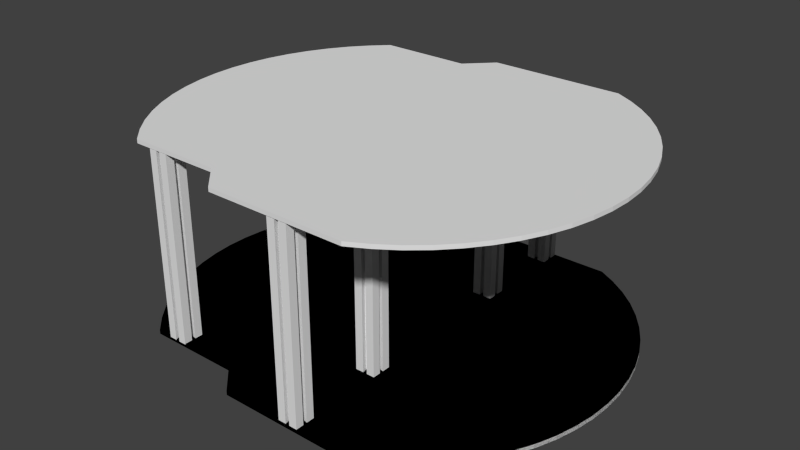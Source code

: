 # Source: untitled2.blend  (saved by Blender 2.62.0; exported with 4.5.12 LTS)
import bpy
from mathutils import Matrix  # noqa: F401  (used for matrix-valued properties, if any)

bpy.ops.wm.read_factory_settings(use_empty=True)
scene = bpy.context.scene
scene.name = 'Scene'

# ---- collections
col_collection_1 = bpy.data.collections.new('Collection 1'); scene.collection.children.link(col_collection_1)

# ---- world
world_world = bpy.data.worlds.new('World'); scene.world = world_world
world_world.color = (0.05088, 0.05088, 0.05088)
world_world.use_sun_shadow = False
world_world.sun_shadow_jitter_overblur = 0.0
world_world.cycles.sampling_method = 'MANUAL'
world_world.cycles.sample_map_resolution = 256

# ---- meshes
me_pole_007 = bpy.data.meshes.new('Pole.007')
me_pole_007.from_pydata([(0.005, 0.003, -0.7025), (0.005, 0.003, 0.7025), (0.005, 0.0, 0.7025), (0.005, 0.0, -0.7025), (0.01, 0.002, -0.7025), (0.01, 0.002, 0.7025), (0.01, 0.01, -0.7025), (0.01, 0.01, 0.7025), (0.002, 0.01, -0.7025), (0.002, 0.01, 0.7025), (0.003, 0.005, -0.7025), (0.003, 0.005, 0.7025), (0.0, 0.005, -0.7025), (0.0, 0.005, 0.7025), (-0.005, 0.003, -0.7025), (-0.005, 0.0, -0.7025), (-0.005, 0.0, 0.7025), (-0.005, 0.003, 0.7025), (-0.01, 0.002, 0.7025), (-0.01, 0.002, -0.7025), (-0.01, 0.01, 0.7025), (-0.01, 0.01, -0.7025), (-0.002, 0.01, 0.7025), (-0.002, 0.01, -0.7025), (-0.003, 0.005, 0.7025), (-0.003, 0.005, -0.7025), (0.005, -0.003, -0.7025), (0.005, -0.003, 0.7025), (0.01, -0.002, 0.7025), (0.01, -0.002, -0.7025), (0.01, -0.01, 0.7025), (0.01, -0.01, -0.7025), (0.002, -0.01, 0.7025), (0.002, -0.01, -0.7025), (0.003, -0.005, 0.7025), (0.003, -0.005, -0.7025), (0.0, -0.005, 0.7025), (0.0, -0.005, -0.7025), (-0.005, -0.003, -0.7025), (-0.005, -0.003, 0.7025), (-0.01, -0.002, -0.7025), (-0.01, -0.002, 0.7025), (-0.01, -0.01, -0.7025), (-0.01, -0.01, 0.7025), (-0.002, -0.01, -0.7025), (-0.002, -0.01, 0.7025), (-0.003, -0.005, -0.7025), (-0.003, -0.005, 0.7025)], [], [(0, 1, 2), (0, 2, 3), (0, 4, 5), (0, 5, 1), (4, 6, 7), (7, 5, 4), (6, 8, 9), (9, 7, 6), (8, 10, 11), (11, 9, 8), (10, 12, 13), (13, 11, 10), (14, 15, 16), (16, 17, 14), (14, 17, 18), (18, 19, 14), (19, 18, 20), (20, 21, 19), (21, 20, 22), (22, 23, 21), (23, 22, 24), (24, 25, 23), (25, 24, 13), (13, 12, 25), (26, 3, 2), (2, 27, 26), (26, 27, 28), (28, 29, 26), (29, 28, 30), (30, 31, 29), (31, 30, 32), (32, 33, 31), (33, 32, 34), (34, 35, 33), (35, 34, 36), (36, 37, 35), (38, 39, 16), (16, 15, 38), (38, 40, 41), (41, 39, 38), (40, 42, 43), (43, 41, 40), (42, 44, 45), (45, 43, 42), (44, 46, 47), (47, 45, 44), (46, 37, 36), (36, 47, 46)])
me_pole_007.use_remesh_preserve_volume = False
me_pole_007.use_remesh_preserve_attributes = False
me_pole_007.use_mirror_vertex_groups = False
me_pole_007.update()
me_pole_006 = bpy.data.meshes.new('Pole.006')
me_pole_006.from_pydata([(0.005, 0.003, -0.7025), (0.005, 0.003, 0.7025), (0.005, 0.0, 0.7025), (0.005, 0.0, -0.7025), (0.01, 0.002, -0.7025), (0.01, 0.002, 0.7025), (0.01, 0.01, -0.7025), (0.01, 0.01, 0.7025), (0.002, 0.01, -0.7025), (0.002, 0.01, 0.7025), (0.003, 0.005, -0.7025), (0.003, 0.005, 0.7025), (0.0, 0.005, -0.7025), (0.0, 0.005, 0.7025), (-0.005, 0.003, -0.7025), (-0.005, 0.0, -0.7025), (-0.005, 0.0, 0.7025), (-0.005, 0.003, 0.7025), (-0.01, 0.002, 0.7025), (-0.01, 0.002, -0.7025), (-0.01, 0.01, 0.7025), (-0.01, 0.01, -0.7025), (-0.002, 0.01, 0.7025), (-0.002, 0.01, -0.7025), (-0.003, 0.005, 0.7025), (-0.003, 0.005, -0.7025), (0.005, -0.003, -0.7025), (0.005, -0.003, 0.7025), (0.01, -0.002, 0.7025), (0.01, -0.002, -0.7025), (0.01, -0.01, 0.7025), (0.01, -0.01, -0.7025), (0.002, -0.01, 0.7025), (0.002, -0.01, -0.7025), (0.003, -0.005, 0.7025), (0.003, -0.005, -0.7025), (0.0, -0.005, 0.7025), (0.0, -0.005, -0.7025), (-0.005, -0.003, -0.7025), (-0.005, -0.003, 0.7025), (-0.01, -0.002, -0.7025), (-0.01, -0.002, 0.7025), (-0.01, -0.01, -0.7025), (-0.01, -0.01, 0.7025), (-0.002, -0.01, -0.7025), (-0.002, -0.01, 0.7025), (-0.003, -0.005, -0.7025), (-0.003, -0.005, 0.7025)], [], [(0, 1, 2), (0, 2, 3), (0, 4, 5), (0, 5, 1), (4, 6, 7), (7, 5, 4), (6, 8, 9), (9, 7, 6), (8, 10, 11), (11, 9, 8), (10, 12, 13), (13, 11, 10), (14, 15, 16), (16, 17, 14), (14, 17, 18), (18, 19, 14), (19, 18, 20), (20, 21, 19), (21, 20, 22), (22, 23, 21), (23, 22, 24), (24, 25, 23), (25, 24, 13), (13, 12, 25), (26, 3, 2), (2, 27, 26), (26, 27, 28), (28, 29, 26), (29, 28, 30), (30, 31, 29), (31, 30, 32), (32, 33, 31), (33, 32, 34), (34, 35, 33), (35, 34, 36), (36, 37, 35), (38, 39, 16), (16, 15, 38), (38, 40, 41), (41, 39, 38), (40, 42, 43), (43, 41, 40), (42, 44, 45), (45, 43, 42), (44, 46, 47), (47, 45, 44), (46, 37, 36), (36, 47, 46)])
me_pole_006.use_remesh_preserve_volume = False
me_pole_006.use_remesh_preserve_attributes = False
me_pole_006.use_mirror_vertex_groups = False
me_pole_006.update()
me_pole_005 = bpy.data.meshes.new('Pole.005')
me_pole_005.from_pydata([(0.005, 0.003, -0.7025), (0.005, 0.003, 0.7025), (0.005, 0.0, 0.7025), (0.005, 0.0, -0.7025), (0.01, 0.002, -0.7025), (0.01, 0.002, 0.7025), (0.01, 0.01, -0.7025), (0.01, 0.01, 0.7025), (0.002, 0.01, -0.7025), (0.002, 0.01, 0.7025), (0.003, 0.005, -0.7025), (0.003, 0.005, 0.7025), (0.0, 0.005, -0.7025), (0.0, 0.005, 0.7025), (-0.005, 0.003, -0.7025), (-0.005, 0.0, -0.7025), (-0.005, 0.0, 0.7025), (-0.005, 0.003, 0.7025), (-0.01, 0.002, 0.7025), (-0.01, 0.002, -0.7025), (-0.01, 0.01, 0.7025), (-0.01, 0.01, -0.7025), (-0.002, 0.01, 0.7025), (-0.002, 0.01, -0.7025), (-0.003, 0.005, 0.7025), (-0.003, 0.005, -0.7025), (0.005, -0.003, -0.7025), (0.005, -0.003, 0.7025), (0.01, -0.002, 0.7025), (0.01, -0.002, -0.7025), (0.01, -0.01, 0.7025), (0.01, -0.01, -0.7025), (0.002, -0.01, 0.7025), (0.002, -0.01, -0.7025), (0.003, -0.005, 0.7025), (0.003, -0.005, -0.7025), (0.0, -0.005, 0.7025), (0.0, -0.005, -0.7025), (-0.005, -0.003, -0.7025), (-0.005, -0.003, 0.7025), (-0.01, -0.002, -0.7025), (-0.01, -0.002, 0.7025), (-0.01, -0.01, -0.7025), (-0.01, -0.01, 0.7025), (-0.002, -0.01, -0.7025), (-0.002, -0.01, 0.7025), (-0.003, -0.005, -0.7025), (-0.003, -0.005, 0.7025)], [], [(0, 1, 2), (0, 2, 3), (0, 4, 5), (0, 5, 1), (4, 6, 7), (7, 5, 4), (6, 8, 9), (9, 7, 6), (8, 10, 11), (11, 9, 8), (10, 12, 13), (13, 11, 10), (14, 15, 16), (16, 17, 14), (14, 17, 18), (18, 19, 14), (19, 18, 20), (20, 21, 19), (21, 20, 22), (22, 23, 21), (23, 22, 24), (24, 25, 23), (25, 24, 13), (13, 12, 25), (26, 3, 2), (2, 27, 26), (26, 27, 28), (28, 29, 26), (29, 28, 30), (30, 31, 29), (31, 30, 32), (32, 33, 31), (33, 32, 34), (34, 35, 33), (35, 34, 36), (36, 37, 35), (38, 39, 16), (16, 15, 38), (38, 40, 41), (41, 39, 38), (40, 42, 43), (43, 41, 40), (42, 44, 45), (45, 43, 42), (44, 46, 47), (47, 45, 44), (46, 37, 36), (36, 47, 46)])
me_pole_005.use_remesh_preserve_volume = False
me_pole_005.use_remesh_preserve_attributes = False
me_pole_005.use_mirror_vertex_groups = False
me_pole_005.update()
me_pole_000 = bpy.data.meshes.new('Pole.000')
me_pole_000.from_pydata([(0.005, 0.003, -0.7025), (0.005, 0.003, 0.7025), (0.005, 0.0, 0.7025), (0.005, 0.0, -0.7025), (0.01, 0.002, -0.7025), (0.01, 0.002, 0.7025), (0.01, 0.01, -0.7025), (0.01, 0.01, 0.7025), (0.002, 0.01, -0.7025), (0.002, 0.01, 0.7025), (0.003, 0.005, -0.7025), (0.003, 0.005, 0.7025), (0.0, 0.005, -0.7025), (0.0, 0.005, 0.7025), (-0.005, 0.003, -0.7025), (-0.005, 0.0, -0.7025), (-0.005, 0.0, 0.7025), (-0.005, 0.003, 0.7025), (-0.01, 0.002, 0.7025), (-0.01, 0.002, -0.7025), (-0.01, 0.01, 0.7025), (-0.01, 0.01, -0.7025), (-0.002, 0.01, 0.7025), (-0.002, 0.01, -0.7025), (-0.003, 0.005, 0.7025), (-0.003, 0.005, -0.7025), (0.005, -0.003, -0.7025), (0.005, -0.003, 0.7025), (0.01, -0.002, 0.7025), (0.01, -0.002, -0.7025), (0.01, -0.01, 0.7025), (0.01, -0.01, -0.7025), (0.002, -0.01, 0.7025), (0.002, -0.01, -0.7025), (0.003, -0.005, 0.7025), (0.003, -0.005, -0.7025), (0.0, -0.005, 0.7025), (0.0, -0.005, -0.7025), (-0.005, -0.003, -0.7025), (-0.005, -0.003, 0.7025), (-0.01, -0.002, -0.7025), (-0.01, -0.002, 0.7025), (-0.01, -0.01, -0.7025), (-0.01, -0.01, 0.7025), (-0.002, -0.01, -0.7025), (-0.002, -0.01, 0.7025), (-0.003, -0.005, -0.7025), (-0.003, -0.005, 0.7025)], [], [(0, 1, 2), (0, 2, 3), (0, 4, 5), (0, 5, 1), (4, 6, 7), (7, 5, 4), (6, 8, 9), (9, 7, 6), (8, 10, 11), (11, 9, 8), (10, 12, 13), (13, 11, 10), (14, 15, 16), (16, 17, 14), (14, 17, 18), (18, 19, 14), (19, 18, 20), (20, 21, 19), (21, 20, 22), (22, 23, 21), (23, 22, 24), (24, 25, 23), (25, 24, 13), (13, 12, 25), (26, 3, 2), (2, 27, 26), (26, 27, 28), (28, 29, 26), (29, 28, 30), (30, 31, 29), (31, 30, 32), (32, 33, 31), (33, 32, 34), (34, 35, 33), (35, 34, 36), (36, 37, 35), (38, 39, 16), (16, 15, 38), (38, 40, 41), (41, 39, 38), (40, 42, 43), (43, 41, 40), (42, 44, 45), (45, 43, 42), (44, 46, 47), (47, 45, 44), (46, 37, 36), (36, 47, 46)])
me_pole_000.use_remesh_preserve_volume = False
me_pole_000.use_remesh_preserve_attributes = False
me_pole_000.use_mirror_vertex_groups = False
me_pole_000.update()
me_pole_002 = bpy.data.meshes.new('Pole.002')
me_pole_002.from_pydata([(0.005, 0.003, -0.7025), (0.005, 0.003, 0.7025), (0.005, 0.0, 0.7025), (0.005, 0.0, -0.7025), (0.01, 0.002, -0.7025), (0.01, 0.002, 0.7025), (0.01, 0.01, -0.7025), (0.01, 0.01, 0.7025), (0.002, 0.01, -0.7025), (0.002, 0.01, 0.7025), (0.003, 0.005, -0.7025), (0.003, 0.005, 0.7025), (0.0, 0.005, -0.7025), (0.0, 0.005, 0.7025), (-0.005, 0.003, -0.7025), (-0.005, 0.0, -0.7025), (-0.005, 0.0, 0.7025), (-0.005, 0.003, 0.7025), (-0.01, 0.002, 0.7025), (-0.01, 0.002, -0.7025), (-0.01, 0.01, 0.7025), (-0.01, 0.01, -0.7025), (-0.002, 0.01, 0.7025), (-0.002, 0.01, -0.7025), (-0.003, 0.005, 0.7025), (-0.003, 0.005, -0.7025), (0.005, -0.003, -0.7025), (0.005, -0.003, 0.7025), (0.01, -0.002, 0.7025), (0.01, -0.002, -0.7025), (0.01, -0.01, 0.7025), (0.01, -0.01, -0.7025), (0.002, -0.01, 0.7025), (0.002, -0.01, -0.7025), (0.003, -0.005, 0.7025), (0.003, -0.005, -0.7025), (0.0, -0.005, 0.7025), (0.0, -0.005, -0.7025), (-0.005, -0.003, -0.7025), (-0.005, -0.003, 0.7025), (-0.01, -0.002, -0.7025), (-0.01, -0.002, 0.7025), (-0.01, -0.01, -0.7025), (-0.01, -0.01, 0.7025), (-0.002, -0.01, -0.7025), (-0.002, -0.01, 0.7025), (-0.003, -0.005, -0.7025), (-0.003, -0.005, 0.7025)], [], [(0, 1, 2), (0, 2, 3), (0, 4, 5), (0, 5, 1), (4, 6, 7), (7, 5, 4), (6, 8, 9), (9, 7, 6), (8, 10, 11), (11, 9, 8), (10, 12, 13), (13, 11, 10), (14, 15, 16), (16, 17, 14), (14, 17, 18), (18, 19, 14), (19, 18, 20), (20, 21, 19), (21, 20, 22), (22, 23, 21), (23, 22, 24), (24, 25, 23), (25, 24, 13), (13, 12, 25), (26, 3, 2), (2, 27, 26), (26, 27, 28), (28, 29, 26), (29, 28, 30), (30, 31, 29), (31, 30, 32), (32, 33, 31), (33, 32, 34), (34, 35, 33), (35, 34, 36), (36, 37, 35), (38, 39, 16), (16, 15, 38), (38, 40, 41), (41, 39, 38), (40, 42, 43), (43, 41, 40), (42, 44, 45), (45, 43, 42), (44, 46, 47), (47, 45, 44), (46, 37, 36), (36, 47, 46)])
me_pole_002.use_remesh_preserve_volume = False
me_pole_002.use_remesh_preserve_attributes = False
me_pole_002.use_mirror_vertex_groups = False
me_pole_002.update()
me_pole_001 = bpy.data.meshes.new('Pole.001')
me_pole_001.from_pydata([(0.005, 0.003, -0.7025), (0.005, 0.003, 0.7025), (0.005, 0.0, 0.7025), (0.005, 0.0, -0.7025), (0.01, 0.002, -0.7025), (0.01, 0.002, 0.7025), (0.01, 0.01, -0.7025), (0.01, 0.01, 0.7025), (0.002, 0.01, -0.7025), (0.002, 0.01, 0.7025), (0.003, 0.005, -0.7025), (0.003, 0.005, 0.7025), (0.0, 0.005, -0.7025), (0.0, 0.005, 0.7025), (-0.005, 0.003, -0.7025), (-0.005, 0.0, -0.7025), (-0.005, 0.0, 0.7025), (-0.005, 0.003, 0.7025), (-0.01, 0.002, 0.7025), (-0.01, 0.002, -0.7025), (-0.01, 0.01, 0.7025), (-0.01, 0.01, -0.7025), (-0.002, 0.01, 0.7025), (-0.002, 0.01, -0.7025), (-0.003, 0.005, 0.7025), (-0.003, 0.005, -0.7025), (0.005, -0.003, -0.7025), (0.005, -0.003, 0.7025), (0.01, -0.002, 0.7025), (0.01, -0.002, -0.7025), (0.01, -0.01, 0.7025), (0.01, -0.01, -0.7025), (0.002, -0.01, 0.7025), (0.002, -0.01, -0.7025), (0.003, -0.005, 0.7025), (0.003, -0.005, -0.7025), (0.0, -0.005, 0.7025), (0.0, -0.005, -0.7025), (-0.005, -0.003, -0.7025), (-0.005, -0.003, 0.7025), (-0.01, -0.002, -0.7025), (-0.01, -0.002, 0.7025), (-0.01, -0.01, -0.7025), (-0.01, -0.01, 0.7025), (-0.002, -0.01, -0.7025), (-0.002, -0.01, 0.7025), (-0.003, -0.005, -0.7025), (-0.003, -0.005, 0.7025)], [], [(0, 1, 2), (0, 2, 3), (0, 4, 5), (0, 5, 1), (4, 6, 7), (7, 5, 4), (6, 8, 9), (9, 7, 6), (8, 10, 11), (11, 9, 8), (10, 12, 13), (13, 11, 10), (14, 15, 16), (16, 17, 14), (14, 17, 18), (18, 19, 14), (19, 18, 20), (20, 21, 19), (21, 20, 22), (22, 23, 21), (23, 22, 24), (24, 25, 23), (25, 24, 13), (13, 12, 25), (26, 3, 2), (2, 27, 26), (26, 27, 28), (28, 29, 26), (29, 28, 30), (30, 31, 29), (31, 30, 32), (32, 33, 31), (33, 32, 34), (34, 35, 33), (35, 34, 36), (36, 37, 35), (38, 39, 16), (16, 15, 38), (38, 40, 41), (41, 39, 38), (40, 42, 43), (43, 41, 40), (42, 44, 45), (45, 43, 42), (44, 46, 47), (47, 45, 44), (46, 37, 36), (36, 47, 46)])
me_pole_001.use_remesh_preserve_volume = False
me_pole_001.use_remesh_preserve_attributes = False
me_pole_001.use_mirror_vertex_groups = False
me_pole_001.update()
me_baseplate_f_001 = bpy.data.meshes.new('Baseplate F.001')
me_baseplate_f_001.from_pydata([(-0.1664, -0.1495, 0.001226), (-0.1508, -0.1648, -0.001274), (-0.1508, -0.1648, 0.001226), (-0.1664, -0.1495, -0.001274), (-0.1805, -0.1327, 0.001226), (-0.1805, -0.1327, -0.001274), (-0.1928, -0.1145, 0.001226), (-0.1928, -0.1145, -0.001274), (-0.2032, -0.09516, 0.001226), (-0.2032, -0.09516, -0.001274), (-0.2117, -0.07485, 0.001226), (-0.2117, -0.07485, -0.001274), (-0.2181, -0.05379, 0.001226), (-0.2181, -0.05379, -0.001274), (-0.2224, -0.03217, 0.001226), (-0.2224, -0.03217, -0.001274), (-0.2246, -0.01022, 0.001226), (-0.2246, -0.01022, -0.001274), (-0.2246, 0.01184, 0.001226), (-0.2246, 0.01184, -0.001274), (-0.2224, 0.03379, 0.001226), (-0.2224, 0.03379, -0.001274), (-0.2181, 0.05541, 0.001226), (-0.2181, 0.05541, -0.001274), (-0.2117, 0.07648, 0.001226), (-0.2117, 0.07648, -0.001274), (-0.2032, 0.09679, 0.001226), (-0.2032, 0.09679, -0.001274), (-0.1948, 0.1173, 0.001226), (-0.1947, 0.1173, -0.001274), (-0.1805, 0.1343, 0.001226), (-0.1805, 0.1343, -0.001274), (-0.1664, 0.1511, 0.001226), (-0.1664, 0.1511, -0.001274), (-0.1508, 0.1665, 0.001226), (-0.1508, 0.1665, -0.001274), (-0.05752, 0.1665, 0.001226), (-0.05752, 0.1665, -0.001274), (-0.03235, 0.1921, 0.001226), (-0.03235, 0.1921, -0.001274), (0.1059, 0.1921, 0.001226), (0.1059, 0.1921, -0.001274), (0.1246, 0.1817, 0.001226), (0.1246, 0.1817, -0.001274), (0.1422, 0.1695, 0.001226), (0.1422, 0.1695, -0.001274), (0.1585, 0.1555, 0.001226), (0.1585, 0.1555, -0.001274), (0.1732, 0.1399, 0.001226), (0.1732, 0.1399, -0.001274), (0.1864, 0.1228, 0.001226), (0.1864, 0.1228, -0.001274), (0.1977, 0.1045, 0.001226), (0.1977, 0.1045, -0.001274), (0.2072, 0.0851, 0.001226), (0.2072, 0.0851, -0.001274), (0.2147, 0.06481, 0.001226), (0.2147, 0.06481, -0.001274), (0.22, 0.04385, 0.001226), (0.22, 0.04385, -0.001274), (0.2233, 0.02245, 0.001226), (0.2233, 0.02245, -0.001274), (0.2244, 0.0008124, 0.001226), (0.2244, 0.0008124, -0.001274), (0.2233, -0.02082, 0.001226), (0.2233, -0.02082, -0.001274), (0.22, -0.04223, 0.001226), (0.22, -0.04223, -0.001274), (0.2147, -0.06319, 0.001226), (0.2147, -0.06319, -0.001274), (0.2072, -0.08348, 0.001226), (0.2072, -0.08348, -0.001274), (0.1977, -0.1029, 0.001226), (0.1977, -0.1029, -0.001274), (0.1864, -0.1212, 0.001226), (0.1864, -0.1212, -0.001274), (0.1732, -0.1383, 0.001226), (0.1732, -0.1383, -0.001274), (0.1585, -0.1539, 0.001226), (0.1585, -0.1539, -0.001274), (0.1422, -0.1679, 0.001226), (0.1422, -0.1679, -0.001274), (0.1246, -0.1801, 0.001226), (0.1246, -0.1801, -0.001274), (0.1059, -0.1904, 0.001226), (0.1059, -0.1904, -0.001274), (-0.03235, -0.1904, 0.001226), (-0.03235, -0.1904, -0.001274), (-0.05752, -0.1648, 0.001226), (-0.05752, -0.1648, -0.001274), (-0.05752, -0.1648, -0.001274), (-0.05752, -0.1648, 0.001226), (-0.03235, -0.1904, -0.001274), (-0.03235, -0.1904, 0.001226), (0.1059, -0.1904, -0.001274), (0.1059, -0.1904, 0.001226), (0.1246, -0.1801, -0.001274), (0.1246, -0.1801, 0.001226), (0.1422, -0.1679, -0.001274), (0.1422, -0.1679, 0.001226), (0.1585, -0.1539, -0.001274), (0.1585, -0.1539, 0.001226), (0.1732, -0.1383, -0.001274), (0.1732, -0.1383, 0.001226), (0.1864, -0.1212, -0.001274), (0.1864, -0.1212, 0.001226), (0.1977, -0.1029, -0.001274), (0.1977, -0.1029, 0.001226), (0.2072, -0.08348, -0.001274), (0.2072, -0.08348, 0.001226), (0.2147, -0.06319, -0.001274), (0.2147, -0.06319, 0.001226), (0.22, -0.04223, -0.001274), (0.22, -0.04223, 0.001226), (0.2233, -0.02082, -0.001274), (0.2233, -0.02082, 0.001226), (0.2244, 0.0008124, -0.001274), (0.2244, 0.0008124, 0.001226), (0.2233, 0.02245, -0.001274), (0.2233, 0.02245, 0.001226), (0.22, 0.04385, -0.001274), (0.22, 0.04385, 0.001226), (0.2147, 0.06481, -0.001274), (0.2147, 0.06481, 0.001226), (0.2072, 0.0851, -0.001274), (0.2072, 0.0851, 0.001226), (0.1977, 0.1045, -0.001274), (0.1977, 0.1045, 0.001226), (0.1864, 0.1228, -0.001274), (0.1864, 0.1228, 0.001226), (0.1732, 0.1399, -0.001274), (0.1732, 0.1399, 0.001226), (0.1585, 0.1555, -0.001274), (0.1585, 0.1555, 0.001226), (0.1422, 0.1695, -0.001274), (0.1422, 0.1695, 0.001226), (0.1246, 0.1817, -0.001274), (0.1246, 0.1817, 0.001226), (0.1059, 0.1921, -0.001274), (0.1059, 0.1921, 0.001226), (-0.03235, 0.1921, -0.001274), (-0.03235, 0.1921, 0.001226), (-0.05752, 0.1665, -0.001274), (-0.05752, 0.1665, 0.001226), (-0.1508, 0.1665, -0.001274), (-0.1508, 0.1665, 0.001226), (-0.1664, 0.1511, -0.001274), (-0.1664, 0.1511, 0.001226), (-0.1805, 0.1343, -0.001274), (-0.1805, 0.1343, 0.001226), (-0.1947, 0.1173, -0.001274), (-0.1948, 0.1173, 0.001226), (-0.2032, 0.09679, -0.001274), (-0.2032, 0.09679, 0.001226), (-0.2117, 0.07648, -0.001274), (-0.2117, 0.07648, 0.001226), (-0.2181, 0.05541, -0.001274), (-0.2181, 0.05541, 0.001226), (-0.2224, 0.03379, -0.001274), (-0.2224, 0.03379, 0.001226), (-0.2246, 0.01184, -0.001274), (-0.2246, 0.01184, 0.001226), (-0.2246, -0.01022, -0.001274), (-0.2246, -0.01022, 0.001226), (-0.2224, -0.03217, -0.001274), (-0.2224, -0.03217, 0.001226), (-0.2181, -0.05379, -0.001274), (-0.2181, -0.05379, 0.001226), (-0.2117, -0.07485, -0.001274), (-0.2117, -0.07485, 0.001226), (-0.2032, -0.09516, -0.001274), (-0.2032, -0.09516, 0.001226), (-0.1928, -0.1145, -0.001274), (-0.1928, -0.1145, 0.001226), (-0.1805, -0.1327, -0.001274), (-0.1805, -0.1327, 0.001226), (-0.1664, -0.1495, -0.001274), (-0.1508, -0.1648, 0.001226), (-0.1508, -0.1648, -0.001274), (-0.1664, -0.1495, 0.001226)], [], [(0, 1, 2), (0, 3, 1), (0, 4, 3), (5, 3, 4), (6, 5, 4), (7, 5, 6), (8, 7, 6), (9, 7, 8), (10, 9, 8), (11, 9, 10), (12, 11, 10), (13, 11, 12), (14, 13, 12), (15, 13, 14), (16, 15, 14), (17, 15, 16), (18, 17, 16), (19, 17, 18), (20, 19, 18), (21, 19, 20), (22, 21, 20), (23, 21, 22), (24, 23, 22), (25, 23, 24), (26, 25, 24), (27, 25, 26), (28, 27, 26), (29, 27, 28), (30, 29, 28), (31, 29, 30), (32, 31, 30), (33, 31, 32), (34, 33, 32), (35, 33, 34), (36, 37, 35), (34, 36, 35), (38, 39, 37), (36, 38, 37), (40, 41, 39), (38, 40, 39), (42, 41, 40), (43, 41, 42), (44, 43, 42), (45, 43, 44), (46, 45, 44), (47, 45, 46), (48, 47, 46), (49, 47, 48), (50, 49, 48), (51, 49, 50), (52, 51, 50), (53, 51, 52), (54, 53, 52), (55, 53, 54), (56, 55, 54), (57, 55, 56), (58, 57, 56), (59, 57, 58), (60, 59, 58), (61, 59, 60), (62, 61, 60), (63, 61, 62), (64, 63, 62), (65, 63, 64), (66, 65, 64), (67, 65, 66), (68, 67, 66), (69, 67, 68), (70, 69, 68), (71, 69, 70), (72, 71, 70), (73, 71, 72), (74, 73, 72), (75, 73, 74), (76, 75, 74), (77, 75, 76), (78, 77, 76), (79, 77, 78), (80, 79, 78), (81, 79, 80), (82, 81, 80), (83, 81, 82), (84, 83, 82), (85, 83, 84), (86, 87, 85), (84, 86, 85), (88, 89, 87), (86, 88, 87), (2, 1, 89), (88, 2, 89), (41, 37, 39), (45, 41, 43), (89, 37, 41), (45, 89, 41), (47, 89, 45), (5, 7, 37), (89, 5, 37), (3, 5, 89), (1, 3, 89), (59, 61, 89), (55, 59, 89), (57, 59, 55), (89, 75, 77), (79, 89, 77), (11, 7, 9), (19, 15, 17), (51, 53, 55), (89, 51, 55), (49, 51, 89), (47, 49, 89), (73, 75, 89), (69, 73, 89), (71, 73, 69), (37, 7, 11), (13, 37, 11), (15, 37, 13), (65, 67, 69), (89, 65, 69), (63, 65, 89), (61, 63, 89), (83, 85, 87), (89, 83, 87), (81, 83, 89), (79, 81, 89), (37, 15, 19), (21, 37, 19), (23, 37, 21), (33, 35, 37), (23, 33, 37), (31, 33, 23), (25, 31, 23), (29, 31, 25), (27, 29, 25), (88, 40, 38), (36, 88, 38), (70, 88, 72), (88, 36, 34), (32, 88, 34), (30, 88, 32), (88, 86, 84), (82, 88, 84), (80, 88, 82), (88, 22, 20), (18, 88, 20), (58, 56, 88), (62, 58, 88), (60, 58, 62), (88, 56, 54), (52, 88, 54), (50, 88, 52), (26, 24, 22), (88, 26, 22), (28, 26, 88), (30, 28, 88), (14, 18, 16), (76, 74, 72), (88, 76, 72), (78, 76, 88), (80, 78, 88), (66, 64, 62), (88, 66, 62), (68, 66, 88), (70, 68, 88), (44, 42, 40), (88, 44, 40), (46, 44, 88), (50, 46, 88), (48, 46, 50), (88, 18, 14), (12, 88, 14), (10, 88, 12), (4, 0, 2), (88, 4, 2), (6, 4, 88), (10, 6, 88), (8, 6, 10), (177, 178, 179), (178, 176, 179), (176, 175, 179), (175, 176, 174), (175, 174, 173), (173, 174, 172), (173, 172, 171), (171, 172, 170), (171, 170, 169), (169, 170, 168), (169, 168, 167), (167, 168, 166), (167, 166, 165), (165, 166, 164), (165, 164, 163), (163, 164, 162), (163, 162, 161), (161, 162, 160), (161, 160, 159), (159, 160, 158), (159, 158, 157), (157, 158, 156), (157, 156, 155), (155, 156, 154), (155, 154, 153), (153, 154, 152), (153, 152, 151), (151, 152, 150), (151, 150, 149), (149, 150, 148), (149, 148, 147), (147, 148, 146), (147, 146, 145), (145, 146, 144), (144, 142, 143), (144, 143, 145), (142, 140, 141), (142, 141, 143), (140, 138, 139), (140, 139, 141), (139, 138, 137), (137, 138, 136), (137, 136, 135), (135, 136, 134), (135, 134, 133), (133, 134, 132), (133, 132, 131), (131, 132, 130), (131, 130, 129), (129, 130, 128), (129, 128, 127), (127, 128, 126), (127, 126, 125), (125, 126, 124), (125, 124, 123), (123, 124, 122), (123, 122, 121), (121, 122, 120), (121, 120, 119), (119, 120, 118), (119, 118, 117), (117, 118, 116), (117, 116, 115), (115, 116, 114), (115, 114, 113), (113, 114, 112), (113, 112, 111), (111, 112, 110), (111, 110, 109), (109, 110, 108), (109, 108, 107), (107, 108, 106), (107, 106, 105), (105, 106, 104), (105, 104, 103), (103, 104, 102), (103, 102, 101), (101, 102, 100), (101, 100, 99), (99, 100, 98), (99, 98, 97), (97, 98, 96), (97, 96, 95), (95, 96, 94), (94, 92, 93), (94, 93, 95), (92, 90, 91), (92, 91, 93), (90, 178, 177), (90, 177, 91), (140, 142, 138), (136, 138, 134), (138, 142, 90), (138, 90, 134), (134, 90, 132), (142, 172, 174), (142, 174, 90), (90, 174, 176), (90, 176, 178), (90, 118, 120), (90, 120, 124), (124, 120, 122), (102, 104, 90), (102, 90, 100), (170, 172, 168), (162, 164, 160), (124, 126, 128), (124, 128, 90), (90, 128, 130), (90, 130, 132), (90, 104, 106), (90, 106, 110), (110, 106, 108), (168, 172, 142), (168, 142, 166), (166, 142, 164), (110, 112, 114), (110, 114, 90), (90, 114, 116), (90, 116, 118), (92, 94, 96), (92, 96, 90), (90, 96, 98), (90, 98, 100), (160, 164, 142), (160, 142, 158), (158, 142, 156), (142, 144, 146), (142, 146, 156), (156, 146, 148), (156, 148, 154), (154, 148, 150), (154, 150, 152), (141, 139, 91), (141, 91, 143), (107, 91, 109), (145, 143, 91), (145, 91, 147), (147, 91, 149), (95, 93, 91), (95, 91, 97), (97, 91, 99), (159, 157, 91), (159, 91, 161), (91, 123, 121), (91, 121, 117), (117, 121, 119), (125, 123, 91), (125, 91, 127), (127, 91, 129), (157, 155, 153), (157, 153, 91), (91, 153, 151), (91, 151, 149), (163, 161, 165), (107, 105, 103), (107, 103, 91), (91, 103, 101), (91, 101, 99), (117, 115, 113), (117, 113, 91), (91, 113, 111), (91, 111, 109), (139, 137, 135), (139, 135, 91), (91, 135, 133), (91, 133, 129), (129, 133, 131), (165, 161, 91), (165, 91, 167), (167, 91, 169), (177, 179, 175), (177, 175, 91), (91, 175, 173), (91, 173, 169), (169, 173, 171)])
_uv = me_baseplate_f_001.uv_layers.new(name='UVMap')
_uv.uv.foreach_set('vector', [0.0, 0.0, 1.0, 0.0, 1.0, 1.0, 0.0, 0.0, 1.0, 0.0, 1.0, 1.0, 0.0, 0.0, 1.0, 0.0, 1.0, 1.0, 0.0, 0.0, 1.0, 0.0, 1.0, 1.0, 0.0, 0.0, 1.0, 0.0, 1.0, 1.0, 0.0, 0.0, 1.0, 0.0, 1.0, 1.0, 0.0, 0.0, 1.0, 0.0, 1.0, 1.0, 0.0, 0.0, 1.0, 0.0, 1.0, 1.0, 0.0, 0.0, 1.0, 0.0, 1.0, 1.0, 0.0, 0.0, 1.0, 0.0, 1.0, 1.0, 0.0, 0.0, 1.0, 0.0, 1.0, 1.0, 0.0, 0.0, 1.0, 0.0, 1.0, 1.0, 0.0, 0.0, 1.0, 0.0, 1.0, 1.0, 0.0, 0.0, 1.0, 0.0, 1.0, 1.0, 0.0, 0.0, 1.0, 0.0, 1.0, 1.0, 0.0, 0.0, 1.0, 0.0, 1.0, 1.0, 0.0, 0.0, 1.0, 0.0, 1.0, 1.0, 0.0, 0.0, 1.0, 0.0, 1.0, 1.0, 0.0, 0.0, 1.0, 0.0, 1.0, 1.0, 0.0, 0.0, 1.0, 0.0, 1.0, 1.0, 0.0, 0.0, 1.0, 0.0, 1.0, 1.0, 0.0, 0.0, 1.0, 0.0, 1.0, 1.0, 0.0, 0.0, 1.0, 0.0, 1.0, 1.0, 0.0, 0.0, 1.0, 0.0, 1.0, 1.0, 0.0, 0.0, 1.0, 0.0, 1.0, 1.0, 0.0, 0.0, 1.0, 0.0, 1.0, 1.0, 0.0, 0.0, 1.0, 0.0, 1.0, 1.0, 0.0, 0.0, 1.0, 0.0, 1.0, 1.0, 0.0, 0.0, 1.0, 0.0, 1.0, 1.0, 0.0, 0.0, 1.0, 0.0, 1.0, 1.0, 0.0, 0.0, 1.0, 0.0, 1.0, 1.0, 0.0, 0.0, 1.0, 0.0, 1.0, 1.0, 0.0, 0.0, 1.0, 0.0, 1.0, 1.0, 0.0, 0.0, 1.0, 0.0, 1.0, 1.0, 0.0, 0.0, 1.0, 0.0, 1.0, 1.0, 0.0, 0.0, 1.0, 0.0, 1.0, 1.0, 0.0, 0.0, 1.0, 0.0, 1.0, 1.0, 0.0, 0.0, 1.0, 0.0, 1.0, 1.0, 0.0, 0.0, 1.0, 0.0, 1.0, 1.0, 0.0, 0.0, 1.0, 0.0, 1.0, 1.0, 0.0, 0.0, 1.0, 0.0, 1.0, 1.0, 0.0, 0.0, 1.0, 0.0, 1.0, 1.0, 0.0, 0.0, 1.0, 0.0, 1.0, 1.0, 0.0, 0.0, 1.0, 0.0, 1.0, 1.0, 0.0, 0.0, 1.0, 0.0, 1.0, 1.0, 0.0, 0.0, 1.0, 0.0, 1.0, 1.0, 0.0, 0.0, 1.0, 0.0, 1.0, 1.0, 0.0, 0.0, 1.0, 0.0, 1.0, 1.0, 0.0, 0.0, 1.0, 0.0, 1.0, 1.0, 0.0, 0.0, 1.0, 0.0, 1.0, 1.0, 0.0, 0.0, 1.0, 0.0, 1.0, 1.0, 0.0, 0.0, 1.0, 0.0, 1.0, 1.0, 0.0, 0.0, 1.0, 0.0, 1.0, 1.0, 0.0, 0.0, 1.0, 0.0, 1.0, 1.0, 0.0, 0.0, 1.0, 0.0, 1.0, 1.0, 0.0, 0.0, 1.0, 0.0, 1.0, 1.0, 0.0, 0.0, 1.0, 0.0, 1.0, 1.0, 0.0, 0.0, 1.0, 0.0, 1.0, 1.0, 0.0, 0.0, 1.0, 0.0, 1.0, 1.0, 0.0, 0.0, 1.0, 0.0, 1.0, 1.0, 0.0, 0.0, 1.0, 0.0, 1.0, 1.0, 0.0, 0.0, 1.0, 0.0, 1.0, 1.0, 0.0, 0.0, 1.0, 0.0, 1.0, 1.0, 0.0, 0.0, 1.0, 0.0, 1.0, 1.0, 0.0, 0.0, 1.0, 0.0, 1.0, 1.0, 0.0, 0.0, 1.0, 0.0, 1.0, 1.0, 0.0, 0.0, 1.0, 0.0, 1.0, 1.0, 0.0, 0.0, 1.0, 0.0, 1.0, 1.0, 0.0, 0.0, 1.0, 0.0, 1.0, 1.0, 0.0, 0.0, 1.0, 0.0, 1.0, 1.0, 0.0, 0.0, 1.0, 0.0, 1.0, 1.0, 0.0, 0.0, 1.0, 0.0, 1.0, 1.0, 0.0, 0.0, 1.0, 0.0, 1.0, 1.0, 0.0, 0.0, 1.0, 0.0, 1.0, 1.0, 0.0, 0.0, 1.0, 0.0, 1.0, 1.0, 0.0, 0.0, 1.0, 0.0, 1.0, 1.0, 0.0, 0.0, 1.0, 0.0, 1.0, 1.0, 0.0, 0.0, 1.0, 0.0, 1.0, 1.0, 0.0, 0.0, 1.0, 0.0, 1.0, 1.0, 0.0, 0.0, 1.0, 0.0, 1.0, 1.0, 0.0, 0.0, 1.0, 0.0, 1.0, 1.0, 0.0, 0.0, 1.0, 0.0, 1.0, 1.0, 0.0, 0.0, 1.0, 0.0, 1.0, 1.0, 0.0, 0.0, 1.0, 0.0, 1.0, 1.0, 0.0, 0.0, 1.0, 0.0, 1.0, 1.0, 0.0, 0.0, 1.0, 0.0, 1.0, 1.0, 0.0, 0.0, 1.0, 0.0, 1.0, 1.0, 0.0, 0.0, 1.0, 0.0, 1.0, 1.0, 0.0, 0.0, 1.0, 0.0, 1.0, 1.0, 0.0, 0.0, 1.0, 0.0, 1.0, 1.0, 0.0, 0.0, 1.0, 0.0, 1.0, 1.0, 0.0, 0.0, 1.0, 0.0, 1.0, 1.0, 0.0, 0.0, 1.0, 0.0, 1.0, 1.0, 0.0, 0.0, 1.0, 0.0, 1.0, 1.0, 0.0, 0.0, 1.0, 0.0, 1.0, 1.0, 0.0, 0.0, 1.0, 0.0, 1.0, 1.0, 0.0, 0.0, 1.0, 0.0, 1.0, 1.0, 0.0, 0.0, 1.0, 0.0, 1.0, 1.0, 0.0, 0.0, 1.0, 0.0, 1.0, 1.0, 0.0, 0.0, 1.0, 0.0, 1.0, 1.0, 0.0, 0.0, 1.0, 0.0, 1.0, 1.0, 0.0, 0.0, 1.0, 0.0, 1.0, 1.0, 0.0, 0.0, 1.0, 0.0, 1.0, 1.0, 0.0, 0.0, 1.0, 0.0, 1.0, 1.0, 0.0, 0.0, 1.0, 0.0, 1.0, 1.0, 0.0, 0.0, 1.0, 0.0, 1.0, 1.0, 0.0, 0.0, 1.0, 0.0, 1.0, 1.0, 0.0, 0.0, 1.0, 0.0, 1.0, 1.0, 0.0, 0.0, 1.0, 0.0, 1.0, 1.0, 0.0, 0.0, 1.0, 0.0, 1.0, 1.0, 0.0, 0.0, 1.0, 0.0, 1.0, 1.0, 0.0, 0.0, 1.0, 0.0, 1.0, 1.0, 0.0, 0.0, 1.0, 0.0, 1.0, 1.0, 0.0, 0.0, 1.0, 0.0, 1.0, 1.0, 0.0, 0.0, 1.0, 0.0, 1.0, 1.0, 0.0, 0.0, 1.0, 0.0, 1.0, 1.0, 0.0, 0.0, 1.0, 0.0, 1.0, 1.0, 0.0, 0.0, 1.0, 0.0, 1.0, 1.0, 0.0, 0.0, 1.0, 0.0, 1.0, 1.0, 0.0, 0.0, 1.0, 0.0, 1.0, 1.0, 0.0, 0.0, 1.0, 0.0, 1.0, 1.0, 0.0, 0.0, 1.0, 0.0, 1.0, 1.0, 0.0, 0.0, 1.0, 0.0, 1.0, 1.0, 0.0, 0.0, 1.0, 0.0, 1.0, 1.0, 0.0, 0.0, 1.0, 0.0, 1.0, 1.0, 0.0, 0.0, 1.0, 0.0, 1.0, 1.0, 0.0, 0.0, 1.0, 0.0, 1.0, 1.0, 0.0, 0.0, 1.0, 0.0, 1.0, 1.0, 0.0, 0.0, 1.0, 0.0, 1.0, 1.0, 0.0, 0.0, 1.0, 0.0, 1.0, 1.0, 0.0, 0.0, 1.0, 0.0, 1.0, 1.0, 0.0, 0.0, 1.0, 0.0, 1.0, 1.0, 0.0, 0.0, 1.0, 0.0, 1.0, 1.0, 0.0, 0.0, 1.0, 0.0, 1.0, 1.0, 0.0, 0.0, 1.0, 0.0, 1.0, 1.0, 0.0, 0.0, 1.0, 0.0, 1.0, 1.0, 0.0, 0.0, 1.0, 0.0, 1.0, 1.0, 0.0, 0.0, 1.0, 0.0, 1.0, 1.0, 0.0, 0.0, 1.0, 0.0, 1.0, 1.0, 0.0, 0.0, 1.0, 0.0, 1.0, 1.0, 0.0, 0.0, 1.0, 0.0, 1.0, 1.0, 0.0, 0.0, 1.0, 0.0, 1.0, 1.0, 0.0, 0.0, 1.0, 0.0, 1.0, 1.0, 0.0, 0.0, 1.0, 0.0, 1.0, 1.0, 0.0, 0.0, 1.0, 0.0, 1.0, 1.0, 0.0, 0.0, 1.0, 0.0, 1.0, 1.0, 0.0, 0.0, 1.0, 0.0, 1.0, 1.0, 0.0, 0.0, 1.0, 0.0, 1.0, 1.0, 0.0, 0.0, 1.0, 0.0, 1.0, 1.0, 0.0, 0.0, 1.0, 0.0, 1.0, 1.0, 0.0, 0.0, 1.0, 0.0, 1.0, 1.0, 0.0, 0.0, 1.0, 0.0, 1.0, 1.0, 0.0, 0.0, 1.0, 0.0, 1.0, 1.0, 0.0, 0.0, 1.0, 0.0, 1.0, 1.0, 0.0, 0.0, 1.0, 0.0, 1.0, 1.0, 0.0, 0.0, 1.0, 0.0, 1.0, 1.0, 0.0, 0.0, 1.0, 0.0, 1.0, 1.0, 0.0, 0.0, 1.0, 0.0, 1.0, 1.0, 0.0, 0.0, 1.0, 0.0, 1.0, 1.0, 0.0, 0.0, 1.0, 0.0, 1.0, 1.0, 0.0, 0.0, 1.0, 0.0, 1.0, 1.0, 0.0, 0.0, 1.0, 0.0, 1.0, 1.0, 0.0, 0.0, 1.0, 0.0, 1.0, 1.0, 0.0, 0.0, 1.0, 0.0, 1.0, 1.0, 0.0, 0.0, 1.0, 0.0, 1.0, 1.0, 0.0, 0.0, 1.0, 0.0, 1.0, 1.0, 0.0, 0.0, 1.0, 0.0, 1.0, 1.0, 0.0, 0.0, 1.0, 0.0, 1.0, 1.0, 0.0, 0.0, 1.0, 0.0, 1.0, 1.0, 0.0, 0.0, 1.0, 0.0, 1.0, 1.0, 0.0, 0.0, 1.0, 0.0, 1.0, 1.0, 0.0, 0.0, 1.0, 0.0, 1.0, 1.0, 0.0, 0.0, 1.0, 0.0, 1.0, 1.0, 0.0, 0.0, 1.0, 0.0, 1.0, 1.0, 0.0, 0.0, 1.0, 0.0, 1.0, 1.0, 0.0, 0.0, 1.0, 0.0, 1.0, 1.0, 0.0, 0.0, 1.0, 0.0, 1.0, 1.0, 0.0, 0.0, 1.0, 0.0, 1.0, 1.0, 0.0, 0.0, 1.0, 0.0, 1.0, 1.0, 0.0, 0.0, 1.0, 0.0, 1.0, 1.0, 0.0, 0.0, 1.0, 0.0, 1.0, 1.0, 0.0, 0.0, 1.0, 0.0, 1.0, 1.0, 0.0, 0.0, 1.0, 0.0, 1.0, 1.0, 0.0, 0.0, 1.0, 0.0, 1.0, 1.0, 0.0, 0.0, 1.0, 0.0, 1.0, 1.0, 0.0, 0.0, 1.0, 0.0, 1.0, 1.0, 0.0, 0.0, 1.0, 0.0, 1.0, 1.0, 0.0, 0.0, 1.0, 0.0, 1.0, 1.0, 0.0, 0.0, 1.0, 0.0, 1.0, 1.0, 0.0, 0.0, 1.0, 0.0, 1.0, 1.0, 0.0, 0.0, 1.0, 0.0, 1.0, 1.0, 0.0, 0.0, 1.0, 0.0, 1.0, 1.0, 0.0, 0.0, 1.0, 0.0, 1.0, 1.0, 0.0, 0.0, 1.0, 0.0, 1.0, 1.0, 0.0, 0.0, 1.0, 0.0, 1.0, 1.0, 0.0, 0.0, 1.0, 0.0, 1.0, 1.0, 0.0, 0.0, 1.0, 0.0, 1.0, 1.0, 0.0, 0.0, 1.0, 0.0, 1.0, 1.0, 0.0, 0.0, 1.0, 0.0, 1.0, 1.0, 0.0, 0.0, 1.0, 0.0, 1.0, 1.0, 0.0, 0.0, 1.0, 0.0, 1.0, 1.0, 0.0, 0.0, 1.0, 0.0, 1.0, 1.0, 0.0, 0.0, 1.0, 0.0, 1.0, 1.0, 0.0, 0.0, 1.0, 0.0, 1.0, 1.0, 0.0, 0.0, 1.0, 0.0, 1.0, 1.0, 0.0, 0.0, 1.0, 0.0, 1.0, 1.0, 0.0, 0.0, 1.0, 0.0, 1.0, 1.0, 0.0, 0.0, 1.0, 0.0, 1.0, 1.0, 0.0, 0.0, 1.0, 0.0, 1.0, 1.0, 0.0, 0.0, 1.0, 0.0, 1.0, 1.0, 0.0, 0.0, 1.0, 0.0, 1.0, 1.0, 0.0, 0.0, 1.0, 0.0, 1.0, 1.0, 0.0, 0.0, 1.0, 0.0, 1.0, 1.0, 0.0, 0.0, 1.0, 0.0, 1.0, 1.0, 0.0, 0.0, 1.0, 0.0, 1.0, 1.0, 0.0, 0.0, 1.0, 0.0, 1.0, 1.0, 0.0, 0.0, 1.0, 0.0, 1.0, 1.0, 0.0, 0.0, 1.0, 0.0, 1.0, 1.0, 0.0, 0.0, 1.0, 0.0, 1.0, 1.0, 0.0, 0.0, 1.0, 0.0, 1.0, 1.0, 0.0, 0.0, 1.0, 0.0, 1.0, 1.0, 0.0, 0.0, 1.0, 0.0, 1.0, 1.0, 0.0, 0.0, 1.0, 0.0, 1.0, 1.0, 0.0, 0.0, 1.0, 0.0, 1.0, 1.0, 0.0, 0.0, 1.0, 0.0, 1.0, 1.0, 0.0, 0.0, 1.0, 0.0, 1.0, 1.0, 0.0, 0.0, 1.0, 0.0, 1.0, 1.0, 0.0, 0.0, 1.0, 0.0, 1.0, 1.0, 0.0, 0.0, 1.0, 0.0, 1.0, 1.0, 0.0, 0.0, 1.0, 0.0, 1.0, 1.0, 0.0, 0.0, 1.0, 0.0, 1.0, 1.0, 0.0, 0.0, 1.0, 0.0, 1.0, 1.0, 0.0, 0.0, 1.0, 0.0, 1.0, 1.0, 0.0, 0.0, 1.0, 0.0, 1.0, 1.0, 0.0, 0.0, 1.0, 0.0, 1.0, 1.0, 0.0, 0.0, 1.0, 0.0, 1.0, 1.0, 0.0, 0.0, 1.0, 0.0, 1.0, 1.0, 0.0, 0.0, 1.0, 0.0, 1.0, 1.0, 0.0, 0.0, 1.0, 0.0, 1.0, 1.0, 0.0, 0.0, 1.0, 0.0, 1.0, 1.0, 0.0, 0.0, 1.0, 0.0, 1.0, 1.0, 0.0, 0.0, 1.0, 0.0, 1.0, 1.0, 0.0, 0.0, 1.0, 0.0, 1.0, 1.0, 0.0, 0.0, 1.0, 0.0, 1.0, 1.0, 0.0, 0.0, 1.0, 0.0, 1.0, 1.0, 0.0, 0.0, 1.0, 0.0, 1.0, 1.0, 0.0, 0.0, 1.0, 0.0, 1.0, 1.0, 0.0, 0.0, 1.0, 0.0, 1.0, 1.0, 0.0, 0.0, 1.0, 0.0, 1.0, 1.0, 0.0, 0.0, 1.0, 0.0, 1.0, 1.0, 0.0, 0.0, 1.0, 0.0, 1.0, 1.0, 0.0, 0.0, 1.0, 0.0, 1.0, 1.0, 0.0, 0.0, 1.0, 0.0, 1.0, 1.0, 0.0, 0.0, 1.0, 0.0, 1.0, 1.0, 0.0, 0.0, 1.0, 0.0, 1.0, 1.0, 0.0, 0.0, 1.0, 0.0, 1.0, 1.0, 0.0, 0.0, 1.0, 0.0, 1.0, 1.0, 0.0, 0.0, 1.0, 0.0, 1.0, 1.0, 0.0, 0.0, 1.0, 0.0, 1.0, 1.0, 0.0, 0.0, 1.0, 0.0, 1.0, 1.0, 0.0, 0.0, 1.0, 0.0, 1.0, 1.0, 0.0, 0.0, 1.0, 0.0, 1.0, 1.0, 0.0, 0.0, 1.0, 0.0, 1.0, 1.0, 0.0, 0.0, 1.0, 0.0, 1.0, 1.0, 0.0, 0.0, 1.0, 0.0, 1.0, 1.0, 0.0, 0.0, 1.0, 0.0, 1.0, 1.0, 0.0, 0.0, 1.0, 0.0, 1.0, 1.0, 0.0, 0.0, 1.0, 0.0, 1.0, 1.0, 0.0, 0.0, 1.0, 0.0, 1.0, 1.0, 0.0, 0.0, 1.0, 0.0, 1.0, 1.0, 0.0, 0.0, 1.0, 0.0, 1.0, 1.0, 0.0, 0.0, 1.0, 0.0, 1.0, 1.0, 0.0, 0.0, 1.0, 0.0, 1.0, 1.0, 0.0, 0.0, 1.0, 0.0, 1.0, 1.0, 0.0, 0.0, 1.0, 0.0, 1.0, 1.0, 0.0, 0.0, 1.0, 0.0, 1.0, 1.0, 0.0, 0.0, 1.0, 0.0, 1.0, 1.0, 0.0, 0.0, 1.0, 0.0, 1.0, 1.0, 0.0, 0.0, 1.0, 0.0, 1.0, 1.0, 0.0, 0.0, 1.0, 0.0, 1.0, 1.0, 0.0, 0.0, 1.0, 0.0, 1.0, 1.0, 0.0, 0.0, 1.0, 0.0, 1.0, 1.0, 0.0, 0.0, 1.0, 0.0, 1.0, 1.0, 0.0, 0.0, 1.0, 0.0, 1.0, 1.0, 0.0, 0.0, 1.0, 0.0, 1.0, 1.0, 0.0, 0.0, 1.0, 0.0, 1.0, 1.0, 0.0, 0.0, 1.0, 0.0, 1.0, 1.0, 0.0, 0.0, 1.0, 0.0, 1.0, 1.0, 0.0, 0.0, 1.0, 0.0, 1.0, 1.0, 0.0, 0.0, 1.0, 0.0, 1.0, 1.0, 0.0, 0.0, 1.0, 0.0, 1.0, 1.0, 0.0, 0.0, 1.0, 0.0, 1.0, 1.0, 0.0, 0.0, 1.0, 0.0, 1.0, 1.0, 0.0, 0.0, 1.0, 0.0, 1.0, 1.0, 0.0, 0.0, 1.0, 0.0, 1.0, 1.0, 0.0, 0.0, 1.0, 0.0, 1.0, 1.0, 0.0, 0.0, 1.0, 0.0, 1.0, 1.0, 0.0, 0.0, 1.0, 0.0, 1.0, 1.0, 0.0, 0.0, 1.0, 0.0, 1.0, 1.0, 0.0, 0.0, 1.0, 0.0, 1.0, 1.0, 0.0, 0.0, 1.0, 0.0, 1.0, 1.0, 0.0, 0.0, 1.0, 0.0, 1.0, 1.0, 0.0, 0.0, 1.0, 0.0, 1.0, 1.0, 0.0, 0.0, 1.0, 0.0, 1.0, 1.0, 0.0, 0.0, 1.0, 0.0, 1.0, 1.0, 0.0, 0.0, 1.0, 0.0, 1.0, 1.0, 0.0, 0.0, 1.0, 0.0, 1.0, 1.0, 0.0, 0.0, 1.0, 0.0, 1.0, 1.0, 0.0, 0.0, 1.0, 0.0, 1.0, 1.0, 0.0, 0.0, 1.0, 0.0, 1.0, 1.0, 0.0, 0.0, 1.0, 0.0, 1.0, 1.0, 0.0, 0.0, 1.0, 0.0, 1.0, 1.0, 0.0, 0.0, 1.0, 0.0, 1.0, 1.0, 0.0, 0.0, 1.0, 0.0, 1.0, 1.0, 0.0, 0.0, 1.0, 0.0, 1.0, 1.0, 0.0, 0.0, 1.0, 0.0, 1.0, 1.0, 0.0, 0.0, 1.0, 0.0, 1.0, 1.0, 0.0, 0.0, 1.0, 0.0, 1.0, 1.0, 0.0, 0.0, 1.0, 0.0, 1.0, 1.0, 0.0, 0.0, 1.0, 0.0, 1.0, 1.0, 0.0, 0.0, 1.0, 0.0, 1.0, 1.0, 0.0, 0.0, 1.0, 0.0, 1.0, 1.0, 0.0, 0.0, 1.0, 0.0, 1.0, 1.0, 0.0, 0.0, 1.0, 0.0, 1.0, 1.0, 0.0, 0.0, 1.0, 0.0, 1.0, 1.0, 0.0, 0.0, 1.0, 0.0, 1.0, 1.0, 0.0, 0.0, 1.0, 0.0, 1.0, 1.0, 0.0, 0.0, 1.0, 0.0, 1.0, 1.0, 0.0, 0.0, 1.0, 0.0, 1.0, 1.0, 0.0, 0.0, 1.0, 0.0, 1.0, 1.0, 0.0, 0.0, 1.0, 0.0, 1.0, 1.0, 0.0, 0.0, 1.0, 0.0, 1.0, 1.0, 0.0, 0.0, 1.0, 0.0, 1.0, 1.0, 0.0, 0.0, 1.0, 0.0, 1.0, 1.0, 0.0, 0.0, 1.0, 0.0, 1.0, 1.0, 0.0, 0.0, 1.0, 0.0, 1.0, 1.0, 0.0, 0.0, 1.0, 0.0, 1.0, 1.0, 0.0, 0.0, 1.0, 0.0, 1.0, 1.0, 0.0, 0.0, 1.0, 0.0, 1.0, 1.0, 0.0, 0.0, 1.0, 0.0, 1.0, 1.0, 0.0, 0.0, 1.0, 0.0, 1.0, 1.0, 0.0, 0.0, 1.0, 0.0, 1.0, 1.0, 0.0, 0.0, 1.0, 0.0, 1.0, 1.0, 0.0, 0.0, 1.0, 0.0, 1.0, 1.0, 0.0, 0.0, 1.0, 0.0, 1.0, 1.0, 0.0, 0.0, 1.0, 0.0, 1.0, 1.0, 0.0, 0.0, 1.0, 0.0, 1.0, 1.0, 0.0, 0.0, 1.0, 0.0, 1.0, 1.0, 0.0, 0.0, 1.0, 0.0, 1.0, 1.0, 0.0, 0.0, 1.0, 0.0, 1.0, 1.0, 0.0, 0.0, 1.0, 0.0, 1.0, 1.0, 0.0, 0.0, 1.0, 0.0, 1.0, 1.0])
me_baseplate_f_001.use_remesh_preserve_volume = False
me_baseplate_f_001.use_remesh_preserve_attributes = False
me_baseplate_f_001.use_mirror_vertex_groups = False
me_baseplate_f_001.update()
me_baseplate_f = bpy.data.meshes.new('Baseplate F')
me_baseplate_f.from_pydata([(-0.1664, -0.1495, 0.001226), (-0.1508, -0.1648, -0.001274), (-0.1508, -0.1648, 0.001226), (-0.1664, -0.1495, -0.001274), (-0.1805, -0.1327, 0.001226), (-0.1805, -0.1327, -0.001274), (-0.1928, -0.1145, 0.001226), (-0.1928, -0.1145, -0.001274), (-0.2032, -0.09516, 0.001226), (-0.2032, -0.09516, -0.001274), (-0.2117, -0.07485, 0.001226), (-0.2117, -0.07485, -0.001274), (-0.2181, -0.05379, 0.001226), (-0.2181, -0.05379, -0.001274), (-0.2224, -0.03217, 0.001226), (-0.2224, -0.03217, -0.001274), (-0.2246, -0.01022, 0.001226), (-0.2246, -0.01022, -0.001274), (-0.2246, 0.01184, 0.001226), (-0.2246, 0.01184, -0.001274), (-0.2224, 0.03379, 0.001226), (-0.2224, 0.03379, -0.001274), (-0.2181, 0.05541, 0.001226), (-0.2181, 0.05541, -0.001274), (-0.2117, 0.07648, 0.001226), (-0.2117, 0.07648, -0.001274), (-0.2032, 0.09679, 0.001226), (-0.2032, 0.09679, -0.001274), (-0.1928, 0.1161, 0.001226), (-0.1928, 0.1161, -0.001274), (-0.1805, 0.1343, 0.001226), (-0.1805, 0.1343, -0.001274), (-0.1664, 0.1511, 0.001226), (-0.1664, 0.1511, -0.001274), (-0.1508, 0.1665, 0.001226), (-0.1508, 0.1665, -0.001274), (-0.05752, 0.1665, 0.001226), (-0.05752, 0.1665, -0.001274), (-0.03235, 0.1921, 0.001226), (-0.03235, 0.1921, -0.001274), (0.1059, 0.1921, 0.001226), (0.1059, 0.1921, -0.001274), (0.1246, 0.1817, 0.001226), (0.1246, 0.1817, -0.001274), (0.1422, 0.1695, 0.001226), (0.1422, 0.1695, -0.001274), (0.1585, 0.1555, 0.001226), (0.1585, 0.1555, -0.001274), (0.1732, 0.1399, 0.001226), (0.1732, 0.1399, -0.001274), (0.1864, 0.1228, 0.001226), (0.1864, 0.1228, -0.001274), (0.1977, 0.1045, 0.001226), (0.1977, 0.1045, -0.001274), (0.2072, 0.0851, 0.001226), (0.2072, 0.0851, -0.001274), (0.2147, 0.06481, 0.001226), (0.2147, 0.06481, -0.001274), (0.22, 0.04385, 0.001226), (0.22, 0.04385, -0.001274), (0.2233, 0.02245, 0.001226), (0.2233, 0.02245, -0.001274), (0.2244, 0.0008124, 0.001226), (0.2244, 0.0008124, -0.001274), (0.2233, -0.02082, 0.001226), (0.2233, -0.02082, -0.001274), (0.22, -0.04223, 0.001226), (0.22, -0.04223, -0.001274), (0.2147, -0.06319, 0.001226), (0.2147, -0.06319, -0.001274), (0.2072, -0.08348, 0.001226), (0.2072, -0.08348, -0.001274), (0.1977, -0.1029, 0.001226), (0.1977, -0.1029, -0.001274), (0.1864, -0.1212, 0.001226), (0.1864, -0.1212, -0.001274), (0.1732, -0.1383, 0.001226), (0.1732, -0.1383, -0.001274), (0.1585, -0.1539, 0.001226), (0.1585, -0.1539, -0.001274), (0.1422, -0.1679, 0.001226), (0.1422, -0.1679, -0.001274), (0.1246, -0.1801, 0.001226), (0.1246, -0.1801, -0.001274), (0.1059, -0.1904, 0.001226), (0.1059, -0.1904, -0.001274), (-0.03235, -0.1904, 0.001226), (-0.03235, -0.1904, -0.001274), (-0.05752, -0.1648, 0.001226), (-0.05752, -0.1648, -0.001274)], [], [(0, 1, 2), (0, 3, 1), (0, 4, 3), (5, 3, 4), (6, 5, 4), (7, 5, 6), (8, 7, 6), (9, 7, 8), (10, 9, 8), (11, 9, 10), (12, 11, 10), (13, 11, 12), (14, 13, 12), (15, 13, 14), (16, 15, 14), (17, 15, 16), (18, 17, 16), (19, 17, 18), (20, 19, 18), (21, 19, 20), (22, 21, 20), (23, 21, 22), (24, 23, 22), (25, 23, 24), (26, 25, 24), (27, 25, 26), (28, 27, 26), (29, 27, 28), (30, 29, 28), (31, 29, 30), (32, 31, 30), (33, 31, 32), (34, 33, 32), (35, 33, 34), (36, 37, 35), (34, 36, 35), (38, 39, 37), (36, 38, 37), (40, 41, 39), (38, 40, 39), (42, 41, 40), (43, 41, 42), (44, 43, 42), (45, 43, 44), (46, 45, 44), (47, 45, 46), (48, 47, 46), (49, 47, 48), (50, 49, 48), (51, 49, 50), (52, 51, 50), (53, 51, 52), (54, 53, 52), (55, 53, 54), (56, 55, 54), (57, 55, 56), (58, 57, 56), (59, 57, 58), (60, 59, 58), (61, 59, 60), (62, 61, 60), (63, 61, 62), (64, 63, 62), (65, 63, 64), (66, 65, 64), (67, 65, 66), (68, 67, 66), (69, 67, 68), (70, 69, 68), (71, 69, 70), (72, 71, 70), (73, 71, 72), (74, 73, 72), (75, 73, 74), (76, 75, 74), (77, 75, 76), (78, 77, 76), (79, 77, 78), (80, 79, 78), (81, 79, 80), (82, 81, 80), (83, 81, 82), (84, 83, 82), (85, 83, 84), (86, 87, 85), (84, 86, 85), (88, 89, 87), (86, 88, 87), (2, 1, 89), (88, 2, 89), (41, 37, 39), (45, 41, 43), (89, 37, 41), (45, 89, 41), (47, 89, 45), (5, 7, 37), (89, 5, 37), (3, 5, 89), (1, 3, 89), (59, 61, 89), (55, 59, 89), (57, 59, 55), (89, 75, 77), (79, 89, 77), (11, 7, 9), (19, 15, 17), (51, 53, 55), (89, 51, 55), (49, 51, 89), (47, 49, 89), (73, 75, 89), (69, 73, 89), (71, 73, 69), (37, 7, 11), (13, 37, 11), (15, 37, 13), (65, 67, 69), (89, 65, 69), (63, 65, 89), (61, 63, 89), (83, 85, 87), (89, 83, 87), (81, 83, 89), (79, 81, 89), (37, 15, 19), (21, 37, 19), (23, 37, 21), (33, 35, 37), (23, 33, 37), (31, 33, 23), (25, 31, 23), (29, 31, 25), (27, 29, 25), (88, 40, 38), (36, 88, 38), (70, 88, 72), (88, 36, 34), (32, 88, 34), (30, 88, 32), (88, 86, 84), (82, 88, 84), (80, 88, 82), (88, 22, 20), (18, 88, 20), (58, 56, 88), (62, 58, 88), (60, 58, 62), (88, 56, 54), (52, 88, 54), (50, 88, 52), (26, 24, 22), (88, 26, 22), (28, 26, 88), (30, 28, 88), (14, 18, 16), (76, 74, 72), (88, 76, 72), (78, 76, 88), (80, 78, 88), (66, 64, 62), (88, 66, 62), (68, 66, 88), (70, 68, 88), (44, 42, 40), (88, 44, 40), (46, 44, 88), (50, 46, 88), (48, 46, 50), (88, 18, 14), (12, 88, 14), (10, 88, 12), (4, 0, 2), (88, 4, 2), (6, 4, 88), (10, 6, 88), (8, 6, 10)])
me_baseplate_f.use_remesh_preserve_volume = False
me_baseplate_f.use_remesh_preserve_attributes = False
me_baseplate_f.use_mirror_vertex_groups = False
me_baseplate_f.update()

# ---- objects
ob_pole_m_left = bpy.data.objects.new('pole_m_left', me_pole_007)
ob_pole_m_right = bpy.data.objects.new('pole_m_right', me_pole_006)
ob_pole_b_left = bpy.data.objects.new('pole_b_left', me_pole_005)
ob_pole_b_right = bpy.data.objects.new('pole_b_right', me_pole_000)
ob_pole_f_right = bpy.data.objects.new('pole_f_right', me_pole_002)
ob_pole_f_left = bpy.data.objects.new('pole_f_left', me_pole_001)
ob_baseplate_bot = bpy.data.objects.new('baseplate_bot', me_baseplate_f_001)
ob_baseplate_top = bpy.data.objects.new('baseplate_top', me_baseplate_f)

# ---- transforms, parenting, visibility, modifiers, constraints
ob_pole_m_left.location = (0.04, 0.085, 0.0985)
ob_pole_m_left.scale = (1.0, 1.0, 0.1331)
ob_pole_m_left.lineart.crease_threshold = 0.0
ob_pole_m_right.location = (0.04, -0.085, 0.0985)
ob_pole_m_right.scale = (1.0, 1.0, 0.1331)
ob_pole_m_right.lineart.crease_threshold = 0.0
ob_pole_b_left.location = (-0.124, 0.154, 0.0985)
ob_pole_b_left.scale = (1.0, 1.0, 0.1331)
ob_pole_b_left.lineart.crease_threshold = 0.0
ob_pole_b_right.location = (-0.124, -0.154, 0.0985)
ob_pole_b_right.scale = (1.0, 1.0, 0.1331)
ob_pole_b_right.lineart.crease_threshold = 0.0
ob_pole_f_right.location = (0.04, -0.179, 0.0985)
ob_pole_f_right.scale = (1.0, 1.0, 0.1331)
ob_pole_f_right.lineart.crease_threshold = 0.0
ob_pole_f_left.location = (0.04, 0.179, 0.0985)
ob_pole_f_left.scale = (1.0, 1.0, 0.1331)
ob_pole_f_left.lineart.crease_threshold = 0.0
ob_baseplate_bot.location = (0.0001249, -0.0004437, 0.00376)
ob_baseplate_bot.scale = (0.9933, 0.9908, 1.6)
ob_baseplate_bot.lineart.crease_threshold = 0.0
ob_baseplate_top.location = (0.0, -0.001, 0.193)
ob_baseplate_top.scale = (0.9933, 0.9908, 1.6)
ob_baseplate_top.lineart.crease_threshold = 0.0

# ---- collection membership
col_collection_1.objects.link(ob_pole_m_left)
col_collection_1.objects.link(ob_pole_m_right)
col_collection_1.objects.link(ob_pole_b_left)
col_collection_1.objects.link(ob_pole_b_right)
col_collection_1.objects.link(ob_pole_f_right)
col_collection_1.objects.link(ob_pole_f_left)
col_collection_1.objects.link(ob_baseplate_bot)
col_collection_1.objects.link(ob_baseplate_top)

# ---- scene / render settings (as saved in the file)
scene.frame_start = 1; scene.frame_end = 250; scene.frame_set(1)
scene.render.engine = 'BLENDER_EEVEE_NEXT'
scene.render.image_settings.color_mode = 'RGB'
scene.render.image_settings.compression = 90
scene.render.resolution_percentage = 50
scene.render.dither_intensity = 0.0
scene.render.bake_margin = 2
scene.render.bake_bias = 0.0
scene.cycles.use_denoising = False
scene.cycles.samples = 10
scene.cycles.sampling_pattern = 'TABULATED_SOBOL'
scene.cycles.light_sampling_threshold = 0.0
scene.cycles.use_adaptive_sampling = False
scene.cycles.use_light_tree = False
scene.cycles.blur_glossy = 0.0
scene.cycles.volume_bounces = 1
scene.cycles.pixel_filter_type = 'GAUSSIAN'
scene.cycles.sample_clamp_indirect = 0.0
scene.view_settings.view_transform = 'Standard'
bpy.context.view_layer.update()

# ---- added for rendering (the .blend has no active camera and no usable light): camera, sun
cam_auto = bpy.data.cameras.new('AutoCamera')
cam_auto.lens = 50.0
cam_auto.sensor_width = 36.0
cam_auto.clip_end = 1000.0
ob_auto_camera = bpy.data.objects.new('AutoCamera', cam_auto)
scene.collection.objects.link(ob_auto_camera)
ob_auto_camera.location = (0.570616, -0.684722, 0.554878)
ob_auto_camera.rotation_euler = (1.09748, -7.21219e-08, 0.694738)
scene.camera = ob_auto_camera
light_auto_sun = bpy.data.lights.new('AutoSun', 'SUN')
light_auto_sun.energy = 3.0
light_auto_sun.angle = 0.0523599
ob_auto_sun = bpy.data.objects.new('AutoSun', light_auto_sun)
scene.collection.objects.link(ob_auto_sun)
ob_auto_sun.rotation_euler = (0.872665, 0.174533, 0.523599)
bpy.context.view_layer.update()
